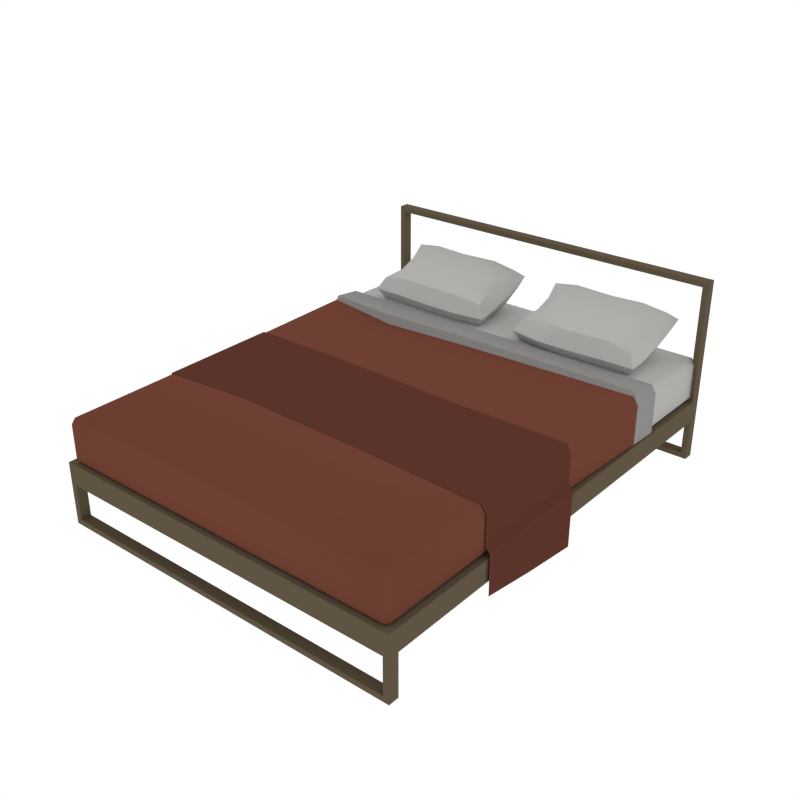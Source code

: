 # Source: Bed_King_0.blend  (saved by Blender 3.6.13; exported with 4.5.12 LTS)
import bpy
from mathutils import Matrix  # noqa: F401  (used for matrix-valued properties, if any)

bpy.ops.wm.read_factory_settings(use_empty=True)
scene = bpy.context.scene
scene.name = 'Scene'

# ---- collections
col_bed_0 = bpy.data.collections.new('Bed_0'); scene.collection.children.link(col_bed_0)

# ---- materials (node trees are filled in below, after node groups)
mat_white = bpy.data.materials.new('White')
mat_white.alpha_threshold = 0.0
mat_white.diffuse_color = (0.448, 0.4433, 0.4294, 1.0)
mat_white.roughness = 0.5
mat_red = bpy.data.materials.new('Red')
mat_red.alpha_threshold = 0.0
mat_red.diffuse_color = (0.1574, 0.05174, 0.03375, 1.0)
mat_red.roughness = 0.5
mat_wood = bpy.data.materials.new('Wood')
mat_wood.alpha_threshold = 0.0
mat_wood.diffuse_color = (0.1144, 0.08866, 0.05613, 1.0)
mat_wood.roughness = 0.5
mat_grey = bpy.data.materials.new('Grey')
mat_grey.alpha_threshold = 0.0
mat_grey.diffuse_color = (0.2598, 0.2571, 0.2492, 1.0)
mat_grey.roughness = 0.5
mat_darkred = bpy.data.materials.new('DarkRed')
mat_darkred.alpha_threshold = 0.0
mat_darkred.diffuse_color = (0.1025, 0.03488, 0.02317, 1.0)
mat_darkred.roughness = 0.5

# ---- node groups
ng_auto_smooth = bpy.data.node_groups.new('Auto Smooth', 'GeometryNodeTree')
_s = ng_auto_smooth.interface.new_socket(name='Geometry', in_out='OUTPUT', socket_type='NodeSocketGeometry')
_s = ng_auto_smooth.interface.new_socket(name='Geometry', in_out='INPUT', socket_type='NodeSocketGeometry')
_s = ng_auto_smooth.interface.new_socket(name='Angle', in_out='INPUT', socket_type='NodeSocketFloat')
_s.subtype = 'ANGLE'
_s.min_value = 0.0
_s.max_value = 3.142
ng_auto_smooth.is_modifier = True
_N = ng_auto_smooth.nodes; _L = ng_auto_smooth.links
n0 = _N.new('NodeGroupOutput'); n0.name = 'Group Output'; n0.location = (480, -100)
n1 = _N.new('NodeGroupInput'); n1.name = 'Group Input'; n1.location = (-420, -300)
n2 = _N.new('NodeGroupInput'); n2.name = 'Group Input.001'; n2.location = (-60, -100)
n3 = _N.new('GeometryNodeSetShadeSmooth'); n3.name = 'Set Shade Smooth'; n3.location = (120, -100)
n3.domain = 'EDGE'
n4 = _N.new('GeometryNodeSetShadeSmooth'); n4.name = 'Set Shade Smooth.001'; n4.location = (300, -100)
n5 = _N.new('GeometryNodeInputMeshEdgeAngle'); n5.name = 'Edge Angle'; n5.location = (-420, -220)
n6 = _N.new('GeometryNodeInputEdgeSmooth'); n6.name = 'Is Edge Smooth'; n6.location = (-60, -160)
n7 = _N.new('GeometryNodeInputShadeSmooth'); n7.name = 'Is Face Smooth'; n7.location = (-240, -340)
n8 = _N.new('FunctionNodeBooleanMath'); n8.name = 'Boolean Math'; n8.location = (-60, -220)
n9 = _N.new('FunctionNodeCompare'); n9.name = 'Compare'; n9.location = (-240, -180)
n9.operation = 'LESS_EQUAL'
_L.new(n5.outputs[0], n9.inputs[0])
_L.new(n4.outputs[0], n0.inputs[0])
_L.new(n1.outputs[1], n9.inputs[1])
_L.new(n9.outputs[0], n8.inputs[0])
_L.new(n7.outputs[0], n8.inputs[1])
_L.new(n2.outputs[0], n3.inputs[0])
_L.new(n6.outputs[0], n3.inputs[1])
_L.new(n3.outputs[0], n4.inputs[0])
_L.new(n8.outputs[0], n3.inputs[2])
n0.is_active_output = True

# ---- material node trees

# ---- world
world_world = bpy.data.worlds.new('World'); scene.world = world_world
world_world.color = (1.0, 1.0, 1.0)
world_world.use_sun_shadow = False
world_world.sun_shadow_jitter_overblur = 0.0
world_world.cycles.sampling_method = 'NONE'
world_world.cycles.sample_map_resolution = 256

# ---- meshes
me_cube_042 = bpy.data.meshes.new('Cube.042')
me_cube_042.from_pydata([(1.492, 0.003987, 0.4821), (1.492, 0.003987, 0.6655), (1.455, 0.003987, 0.7257), (-1.492, 0.003987, 0.4821), (-1.492, 0.003987, 0.6655), (-1.455, 0.003987, 0.7257), (0.5099, -0.009858, 0.7257), (-0.7563, 0.01821, 0.7257), (1.492, -0.9924, 0.4821), (1.455, -0.9924, 0.7142), (1.492, -0.9924, 0.6655), (0.5099, -0.9531, 0.7142), (-1.492, -0.9924, 0.4821), (-1.455, -0.9924, 0.7142), (-1.492, -0.9924, 0.6655), (-0.7353, -0.9298, 0.7142), (1.492, -0.4534, 0.6655), (0.5099, -0.4829, 0.7204), (-1.492, -0.4534, 0.6655), (1.492, -0.5002, 0.4821), (1.455, -0.4534, 0.7204), (-1.492, -0.5002, 0.4821), (-1.455, -0.4534, 0.7204), (-0.7353, -0.4534, 0.7204), (1.529, 0.003987, 0.4479), (-1.529, 0.003987, 0.4479), (1.529, -0.9924, 0.4479), (-1.529, -0.9924, 0.4479), (1.529, -0.5002, 0.4479), (-1.529, -0.5002, 0.4479), (1.532, -0.004017, 0.09431), (-1.532, -0.004017, 0.09431), (1.532, -0.9924, 0.1938), (-1.532, -0.9924, 0.1938), (1.532, -0.5062, 0.1388), (-1.532, -0.5062, 0.1388), (1.03, 1.721, 0.6942), (1.03, 1.603, 0.9546), (1.014, 1.229, 0.7717), (0.1903, 1.694, 0.8392), (1.275, 1.678, 0.8318), (0.4233, 1.915, 0.9377), (1.03, 1.915, 0.9377), (0.4233, 1.211, 0.7707), (0.4233, 1.603, 0.9546), (0.4233, 1.721, 0.6942), (1.03, 1.896, 0.8117), (0.2661, 1.738, 0.7415), (1.199, 1.722, 0.7341), (0.4233, 1.285, 0.6664), (1.03, 1.808, 1.007), (0.2661, 1.65, 0.9368), (1.199, 1.634, 0.9294), (0.4233, 1.276, 0.8804), (1.281, 1.233, 0.771), (0.1635, 1.259, 0.7723), (0.1581, 1.893, 0.9283), (1.299, 1.899, 0.9313), (0.4233, 1.896, 0.8117), (1.014, 1.303, 0.6673), (0.4233, 1.808, 1.007), (1.014, 1.294, 0.8814), (0.7554, 1.905, 0.9331), (0.7266, 1.211, 0.7707), (0.7266, 1.603, 0.9546), (0.7266, 1.721, 0.6942), (1.24, 1.883, 0.837), (0.217, 1.876, 0.8339), (1.222, 1.291, 0.6938), (0.2224, 1.316, 0.6951), (0.217, 1.811, 0.9786), (1.24, 1.817, 0.9816), (0.2224, 1.309, 0.8536), (1.222, 1.284, 0.8523), (0.7554, 1.886, 0.8072), (0.7266, 1.285, 0.6664), (0.7554, 1.798, 1.002), (0.7266, 1.276, 0.8804), (0.7266, 1.46, 0.6431), (0.7266, 1.449, 0.9171), (1.188, 1.455, 0.8829), (0.2598, 1.484, 0.8843), (1.188, 1.464, 0.6777), (0.2598, 1.492, 0.6792), (0.4233, 1.46, 0.6431), (0.4233, 1.449, 0.9171), (1.277, 1.442, 0.7795), (0.1867, 1.479, 0.7814), (1.027, 1.452, 0.9173), (1.027, 1.463, 0.6433), (-1.032, 1.753, 0.6942), (-1.032, 1.636, 0.9546), (-1.016, 1.261, 0.7717), (-0.174, 1.726, 0.8392), (-1.265, 1.71, 0.8318), (-0.4253, 1.948, 0.9377), (-1.032, 1.948, 0.9377), (-0.4253, 1.243, 0.7707), (-0.4253, 1.636, 0.9546), (-0.4253, 1.753, 0.6942), (-1.032, 1.928, 0.8117), (-0.2498, 1.77, 0.7415), (-1.189, 1.755, 0.7341), (-0.4253, 1.317, 0.6664), (-1.032, 1.84, 1.007), (-0.2498, 1.682, 0.9368), (-1.189, 1.666, 0.9294), (-0.4253, 1.308, 0.8804), (-1.283, 1.266, 0.771), (-0.1489, 1.277, 0.7723), (-0.1601, 1.925, 0.9283), (-1.301, 1.932, 0.9313), (-0.4253, 1.928, 0.8117), (-1.016, 1.335, 0.6673), (-0.4253, 1.84, 1.007), (-1.016, 1.326, 0.8814), (-0.7574, 1.938, 0.9331), (-0.7286, 1.243, 0.7707), (-0.7286, 1.636, 0.9546), (-0.7286, 1.753, 0.6942), (-1.242, 1.915, 0.837), (-0.219, 1.909, 0.8339), (-1.224, 1.323, 0.6938), (-0.21, 1.331, 0.6951), (-0.219, 1.843, 0.9786), (-1.242, 1.85, 0.9816), (-0.2097, 1.325, 0.8536), (-1.224, 1.317, 0.8523), (-0.7574, 1.919, 0.8072), (-0.7286, 1.317, 0.6664), (-0.7574, 1.83, 1.002), (-0.7286, 1.308, 0.8804), (-0.7286, 1.493, 0.6431), (-0.7286, 1.482, 0.9171), (-1.178, 1.488, 0.8829), (-0.2537, 1.498, 0.8843), (-1.178, 1.496, 0.6777), (-0.254, 1.506, 0.6792), (-0.4253, 1.493, 0.6431), (-0.4253, 1.482, 0.9171), (-1.267, 1.475, 0.7795), (-0.1804, 1.496, 0.7814), (-1.029, 1.485, 0.9173), (-1.029, 1.496, 0.6433), (1.48, -1.912, 0.4403), (1.443, -1.948, 0.4403), (1.443, -1.912, 0.4035), (1.48, -1.912, 0.663), (1.443, -1.912, 0.6998), (1.443, -1.948, 0.663), (1.443, 1.912, 0.4035), (1.443, 1.948, 0.4403), (1.48, 1.912, 0.4403), (1.443, 1.912, 0.6998), (1.48, 1.912, 0.663), (1.443, 1.948, 0.663), (1.443, 2.384e-07, 0.4035), (1.48, 2.384e-07, 0.4403), (1.48, 2.384e-07, 0.663), (1.443, 2.384e-07, 0.7216), (-1.48, -1.912, 0.4403), (-1.443, -1.948, 0.4403), (-1.443, -1.912, 0.4035), (-1.48, -1.912, 0.663), (-1.443, -1.912, 0.6998), (-1.443, -1.948, 0.663), (-1.443, 1.912, 0.4035), (-1.443, 1.948, 0.4403), (-1.48, 1.912, 0.4403), (-1.443, 1.912, 0.6998), (-1.48, 1.912, 0.663), (-1.443, 1.948, 0.663), (-1.443, 2.384e-07, 0.4035), (-1.48, 2.384e-07, 0.4403), (-1.48, 2.384e-07, 0.663), (-1.443, 2.384e-07, 0.7216), (0.0, -1.948, 0.4403), (0.0, -1.912, 0.4035), (0.0, -1.912, 0.6998), (0.0, -1.948, 0.663), (0.0, 1.912, 0.4035), (0.0, 1.948, 0.4403), (0.0, 1.948, 0.663), (0.0, 1.912, 0.6998), (0.0, 2.384e-07, 0.7216), (0.0, 2.384e-07, 0.4035), (1.443, 1.24, 0.4035), (1.48, 1.24, 0.663), (1.48, 1.24, 0.4403), (1.443, 1.24, 0.7075), (0.0, 1.24, 0.4035), (0.0, 1.24, 0.7075), (-1.443, 1.24, 0.4035), (-1.48, 1.24, 0.663), (-1.48, 1.24, 0.4403), (-1.443, 1.24, 0.7075), (1.508, 1.186, 0.4213), (1.47, 1.186, 0.733), (-1.508, 1.186, 0.4213), (-1.47, 1.186, 0.733), (1.47, 1.186, 0.3786), (1.508, 1.186, 0.6806), (0.0, 1.186, 0.3786), (0.0, 1.186, 0.733), (-1.47, 1.186, 0.3786), (-1.508, 1.186, 0.6806), (1.502, 0.9211, 0.4256), (1.464, 0.9211, 0.7304), (-1.502, 0.9211, 0.4256), (-1.464, 0.9211, 0.7304), (1.464, 0.9211, 0.3841), (1.502, 0.9211, 0.6767), (0.0, 0.9211, 0.3841), (-0.0508, 0.852, 0.7304), (-1.464, 0.9211, 0.3841), (-1.502, 0.9211, 0.6767), (1.465, 0.9614, 0.3833), (1.503, 0.9614, 0.6773), (0.0, 0.9614, 0.3833), (-0.0508, 0.8771, 0.7788), (-1.465, 0.9614, 0.3833), (-1.503, 0.9614, 0.6773), (1.503, 0.9614, 0.4249), (1.465, 0.9462, 0.7551), (-1.503, 0.9614, 0.4249), (-1.465, 0.9462, 0.7551), (-0.7294, -1.912, 0.4035), (-0.7294, -1.948, 0.663), (-0.7294, 1.948, 0.4403), (-0.7294, 1.912, 0.6998), (-0.7294, -1.948, 0.4403), (-0.7294, -1.912, 0.6998), (-0.7294, 1.912, 0.4035), (-0.7294, 1.948, 0.663), (-0.7294, 2.384e-07, 0.7216), (-0.7294, 2.384e-07, 0.4035), (-0.7294, 1.24, 0.4035), (-0.7294, 1.24, 0.7075), (-0.7432, 1.186, 0.733), (-0.7432, 1.186, 0.3786), (-0.7653, 0.7966, 0.7304), (-0.7401, 0.9211, 0.3841), (-0.7406, 0.9614, 0.3833), (-0.8218, 0.8217, 0.7876), (1.465, -1.976, -1.863e-09), (1.465, -1.976, 0.036), (1.465, -1.886, -1.863e-09), (1.465, -1.886, 0.036), (1.512, -1.886, 0.036), (1.512, -1.886, -1.863e-09), (1.512, -1.976, -1.863e-09), (1.512, -1.976, 0.036), (1.465, -1.976, 0.272), (1.465, -1.976, 0.4133), (1.465, -1.886, 0.272), (1.465, -1.886, 0.4133), (1.512, -1.886, 0.4133), (1.512, -1.886, 0.272), (1.512, -1.976, 0.272), (1.512, -1.976, 0.4133), (-1.465, -1.976, -1.863e-09), (-1.465, -1.976, 0.036), (-1.465, -1.886, -1.863e-09), (-1.465, -1.886, 0.036), (0.0, -1.886, -1.863e-09), (0.0, -1.886, 0.036), (0.0, -1.976, -1.863e-09), (0.0, -1.976, 0.036), (-1.512, -1.886, 0.036), (-1.512, -1.886, -1.863e-09), (-1.512, -1.976, -1.863e-09), (-1.512, -1.976, 0.036), (-1.465, -1.976, 0.272), (-1.465, -1.976, 0.4133), (-1.465, -1.886, 0.272), (-1.465, -1.886, 0.4133), (0.0, -1.886, 0.272), (0.0, -1.886, 0.4133), (0.0, -1.976, 0.272), (0.0, -1.976, 0.4133), (-1.512, -1.886, 0.4133), (-1.512, -1.886, 0.272), (-1.512, -1.976, 0.272), (-1.512, -1.976, 0.4133), (1.465, 1.976, -1.863e-09), (1.465, 1.976, 0.036), (1.465, 1.886, -1.863e-09), (1.465, 1.886, 0.036), (1.512, 1.886, 0.036), (1.512, 1.886, -1.863e-09), (1.512, 1.976, -1.863e-09), (1.512, 1.976, 0.036), (1.465, 1.976, 0.272), (1.465, 1.976, 0.4133), (1.465, 1.886, 0.272), (1.465, 1.886, 0.4133), (1.512, 1.886, 0.4133), (1.512, 1.886, 0.272), (1.512, 1.976, 0.272), (1.512, 1.976, 0.4133), (1.465, 2.384e-07, 0.4133), (1.465, 2.384e-07, 0.272), (1.512, 2.384e-07, 0.4133), (1.512, 2.384e-07, 0.272), (-1.465, 1.976, -1.863e-09), (-1.465, 1.976, 0.036), (-1.465, 1.886, -1.863e-09), (-1.465, 1.886, 0.036), (0.0, 1.886, -1.863e-09), (0.0, 1.886, 0.036), (0.0, 1.976, -1.863e-09), (0.0, 1.976, 0.036), (-1.512, 1.886, 0.036), (-1.512, 1.886, -1.863e-09), (-1.512, 1.976, -1.863e-09), (-1.512, 1.976, 0.036), (-1.465, 1.976, 0.272), (-1.465, 1.976, 0.4133), (-1.465, 1.886, 0.272), (-1.465, 1.886, 0.4133), (0.0, 1.886, 0.272), (0.0, 1.886, 0.4133), (0.0, 1.976, 0.272), (0.0, 1.976, 0.4133), (-1.512, 1.886, 0.4133), (-1.512, 1.886, 0.272), (-1.512, 1.976, 0.272), (-1.512, 1.976, 0.4133), (0.0, 2.384e-07, 0.4133), (-1.465, 2.384e-07, 0.4133), (-1.465, 2.384e-07, 0.272), (0.0, 2.384e-07, 0.272), (-1.512, 2.384e-07, 0.4133), (-1.512, 2.384e-07, 0.272), (1.465, 1.976, 1.215), (1.465, 1.976, 1.179), (1.465, 1.886, 1.215), (1.465, 1.886, 1.179), (1.512, 1.886, 1.179), (1.512, 1.886, 1.215), (1.512, 1.976, 1.215), (1.512, 1.976, 1.179), (-1.465, 1.976, 1.215), (-1.465, 1.976, 1.179), (-1.465, 1.886, 1.215), (-1.465, 1.886, 1.179), (0.0, 1.886, 1.215), (0.0, 1.886, 1.179), (0.0, 1.976, 1.215), (0.0, 1.976, 1.179), (-1.512, 1.886, 1.179), (-1.512, 1.886, 1.215), (-1.512, 1.976, 1.215), (-1.512, 1.976, 1.179)], [], [(16, 1, 2, 20), (17, 20, 2, 6), (18, 22, 5, 4), (23, 7, 5, 22), (17, 6, 7, 23), (21, 12, 14, 18), (19, 16, 10, 8), (0, 1, 16, 19), (3, 21, 18, 4), (11, 17, 23, 15), (15, 23, 22, 13), (14, 13, 22, 18), (11, 9, 20, 17), (10, 16, 20, 9), (21, 3, 25, 29), (0, 19, 28, 24), (12, 21, 29, 27), (19, 8, 26, 28), (29, 25, 31, 35), (27, 29, 35, 33), (24, 28, 34, 30), (28, 26, 32, 34), (89, 59, 75, 78), (36, 65, 74, 46), (36, 46, 66, 48), (89, 82, 68, 59), (88, 79, 77, 61), (88, 61, 73, 80), (37, 52, 71, 50), (37, 50, 76, 64), (38, 63, 75, 59), (38, 59, 68, 54), (38, 54, 73, 61), (38, 61, 77, 63), (39, 56, 67, 47), (87, 83, 69, 55), (87, 55, 72, 81), (39, 51, 70, 56), (86, 54, 68, 82), (40, 48, 66, 57), (40, 57, 71, 52), (86, 80, 73, 54), (41, 62, 74, 58), (41, 58, 67, 56), (41, 56, 70, 60), (41, 60, 76, 62), (42, 57, 66, 46), (42, 46, 74, 62), (42, 62, 76, 50), (42, 50, 71, 57), (43, 55, 69, 49), (43, 49, 75, 63), (43, 63, 77, 53), (43, 53, 72, 55), (85, 81, 72, 53), (85, 53, 77, 79), (44, 64, 76, 60), (44, 60, 70, 51), (84, 49, 69, 83), (45, 47, 67, 58), (45, 58, 74, 65), (84, 78, 75, 49), (36, 48, 82, 89), (36, 89, 78, 65), (37, 64, 79, 88), (37, 88, 80, 52), (39, 87, 81, 51), (39, 47, 83, 87), (40, 86, 82, 48), (40, 52, 80, 86), (44, 85, 79, 64), (44, 51, 81, 85), (45, 84, 83, 47), (45, 65, 78, 84), (143, 132, 129, 113), (90, 100, 128, 119), (90, 102, 120, 100), (143, 113, 122, 136), (142, 115, 131, 133), (142, 134, 127, 115), (91, 104, 125, 106), (91, 118, 130, 104), (92, 113, 129, 117), (92, 108, 122, 113), (92, 115, 127, 108), (92, 117, 131, 115), (93, 101, 121, 110), (141, 109, 123, 137), (141, 135, 126, 109), (93, 110, 124, 105), (140, 136, 122, 108), (94, 111, 120, 102), (94, 106, 125, 111), (140, 108, 127, 134), (95, 112, 128, 116), (95, 110, 121, 112), (95, 114, 124, 110), (95, 116, 130, 114), (96, 100, 120, 111), (96, 116, 128, 100), (96, 104, 130, 116), (96, 111, 125, 104), (97, 103, 123, 109), (97, 117, 129, 103), (97, 107, 131, 117), (97, 109, 126, 107), (139, 107, 126, 135), (139, 133, 131, 107), (98, 114, 130, 118), (98, 105, 124, 114), (138, 137, 123, 103), (99, 112, 121, 101), (99, 119, 128, 112), (138, 103, 129, 132), (90, 143, 136, 102), (90, 119, 132, 143), (91, 142, 133, 118), (91, 106, 134, 142), (93, 105, 135, 141), (93, 141, 137, 101), (94, 102, 136, 140), (94, 140, 134, 106), (98, 118, 133, 139), (98, 139, 135, 105), (99, 101, 137, 138), (99, 138, 132, 119), (191, 189, 153, 183), (144, 145, 146), (147, 148, 149), (150, 151, 152), (153, 154, 155), (149, 145, 144, 147), (186, 150, 152, 188), (187, 154, 153, 189), (154, 152, 151, 155), (206, 211, 158, 157), (157, 158, 147, 144), (147, 158, 159, 148), (146, 156, 157, 144), (210, 156, 185, 212), (155, 182, 183, 153), (150, 180, 181, 151), (148, 178, 179, 149), (145, 176, 177, 146), (151, 181, 182, 155), (149, 179, 176, 145), (178, 148, 159, 184), (237, 229, 169, 195), (160, 162, 161), (163, 165, 164), (166, 168, 167), (169, 171, 170), (165, 163, 160, 161), (192, 194, 168, 166), (193, 195, 169, 170), (170, 171, 167, 168), (156, 146, 177, 185), (208, 173, 174, 215), (173, 160, 163, 174), (163, 164, 175, 174), (162, 160, 173, 172), (241, 212, 185, 235), (233, 229, 183, 182), (232, 228, 181, 180), (231, 227, 179, 178), (230, 226, 177, 176), (228, 233, 182, 181), (227, 230, 176, 179), (231, 234, 175, 164), (232, 180, 190, 236), (168, 194, 193, 170), (205, 199, 195, 193), (204, 198, 194, 192), (238, 237, 195, 199), (150, 186, 190, 180), (152, 154, 187, 188), (201, 187, 189, 197), (200, 186, 188, 196), (203, 197, 189, 191), (219, 223, 197, 203), (216, 200, 196, 222), (217, 201, 197, 223), (243, 238, 199, 225), (220, 224, 198, 204), (221, 225, 199, 205), (236, 190, 202, 239), (194, 198, 205, 193), (186, 200, 202, 190), (188, 187, 201, 196), (174, 175, 209, 215), (172, 173, 208, 214), (234, 240, 209, 175), (158, 211, 207, 159), (156, 210, 206, 157), (184, 159, 207, 213), (242, 218, 212, 241), (224, 208, 215, 221), (216, 210, 212, 218), (222, 217, 211, 206), (196, 201, 217, 222), (200, 216, 218, 202), (198, 224, 221, 205), (239, 202, 218, 242), (215, 209, 225, 221), (214, 208, 224, 220), (240, 243, 225, 209), (211, 217, 223, 207), (210, 216, 222, 206), (213, 207, 223, 219), (213, 219, 243, 240), (204, 239, 242, 220), (220, 242, 241, 214), (184, 213, 240, 234), (192, 236, 239, 204), (219, 203, 238, 243), (203, 191, 237, 238), (166, 232, 236, 192), (235, 185, 177, 226), (165, 161, 230, 227), (167, 171, 233, 228), (161, 162, 226, 230), (164, 165, 227, 231), (166, 167, 228, 232), (171, 169, 229, 233), (214, 241, 235, 172), (172, 235, 226, 162), (191, 183, 229, 237), (178, 184, 234, 231), (264, 265, 247, 246), (245, 244, 250, 251), (264, 246, 244, 266), (247, 265, 267, 245), (244, 245, 267, 266), (249, 248, 251, 250), (244, 246, 249, 250), (246, 247, 248, 249), (254, 276, 331, 301), (253, 252, 258, 259), (276, 254, 252, 278), (255, 277, 279, 253), (252, 253, 279, 278), (257, 256, 259, 258), (255, 253, 259, 256), (255, 256, 302, 300), (247, 245, 252, 254), (248, 257, 258, 251), (248, 247, 254, 257), (251, 258, 252, 245), (277, 255, 300, 328), (257, 254, 301, 303), (256, 257, 303, 302), (264, 262, 263, 265), (261, 271, 270, 260), (264, 266, 260, 262), (263, 261, 267, 265), (260, 266, 267, 261), (269, 270, 271, 268), (260, 270, 269, 262), (262, 269, 268, 263), (274, 330, 331, 276), (273, 283, 282, 272), (276, 278, 272, 274), (275, 273, 279, 277), (272, 278, 279, 273), (281, 282, 283, 280), (275, 280, 283, 273), (275, 329, 332, 280), (263, 274, 272, 261), (268, 271, 282, 281), (268, 281, 274, 263), (271, 261, 272, 282), (277, 328, 329, 275), (281, 333, 330, 274), (280, 332, 333, 281), (308, 286, 287, 309), (285, 291, 290, 284), (308, 310, 284, 286), (287, 285, 311, 309), (284, 310, 311, 285), (289, 290, 291, 288), (284, 290, 289, 286), (286, 289, 288, 287), (294, 301, 331, 320), (293, 299, 298, 292), (320, 322, 292, 294), (295, 293, 323, 321), (292, 322, 323, 293), (297, 298, 299, 296), (327, 353, 343, 317), (295, 300, 302, 296), (287, 294, 292, 285), (288, 291, 298, 297), (288, 297, 294, 287), (291, 285, 292, 298), (321, 328, 300, 295), (297, 303, 301, 294), (296, 302, 303, 297), (308, 309, 307, 306), (305, 304, 314, 315), (308, 306, 304, 310), (307, 309, 311, 305), (304, 305, 311, 310), (313, 312, 315, 314), (304, 306, 313, 314), (306, 307, 312, 313), (318, 320, 331, 330), (317, 316, 326, 327), (320, 318, 316, 322), (319, 321, 323, 317), (316, 317, 323, 322), (325, 324, 327, 326), (350, 353, 327, 324), (319, 324, 332, 329), (307, 305, 316, 318), (312, 325, 326, 315), (312, 307, 318, 325), (315, 326, 316, 305), (321, 319, 329, 328), (325, 318, 330, 333), (324, 325, 333, 332), (346, 347, 337, 336), (335, 334, 340, 341), (346, 336, 334, 348), (337, 347, 349, 335), (334, 335, 349, 348), (339, 338, 341, 340), (334, 336, 339, 340), (336, 337, 338, 339), (296, 299, 341, 338), (299, 293, 335, 341), (345, 319, 317, 343), (296, 338, 337, 295), (346, 344, 345, 347), (343, 353, 352, 342), (346, 348, 342, 344), (345, 343, 349, 347), (342, 348, 349, 343), (351, 352, 353, 350), (342, 352, 351, 344), (344, 351, 350, 345), (324, 319, 345, 350), (295, 337, 335, 293)])
me_cube_042.polygons.foreach_set('use_smooth', [1, 1, 1, 1, 1, 1, 1, 1, 1, 1, 1, 1, 1, 1, 1, 1, 1, 1, 1, 1, 1, 1, 1, 1, 1, 1, 1, 1, 1, 1, 1, 1, 1, 1, 1, 1, 1, 1, 1, 1, 1, 1, 1, 1, 1, 1, 1, 1, 1, 1, 1, 1, 1, 1, 1, 1, 1, 1, 1, 1, 1, 1, 1, 1, 1, 1, 1, 1, 1, 1, 1, 1, 1, 1, 1, 1, 1, 1, 1, 1, 1, 1, 1, 1, 1, 1, 1, 1, 1, 1, 1, 1, 1, 1, 1, 1, 1, 1, 1, 1, 1, 1, 1, 1, 1, 1, 1, 1, 1, 1, 1, 1, 1, 1, 1, 1, 1, 1, 1, 1, 1, 1, 1, 1, 1, 1, 1, 1, 1, 1, 1, 1, 1, 1, 1, 1, 1, 1, 1, 1, 1, 1, 1, 1, 1, 1, 1, 1, 1, 1, 1, 1, 1, 1, 1, 1, 1, 1, 1, 1, 1, 1, 1, 1, 1, 1, 1, 1, 1, 1, 1, 1, 1, 1, 1, 1, 1, 1, 1, 1, 1, 1, 1, 1, 1, 1, 1, 1, 1, 1, 1, 1, 1, 1, 1, 1, 1, 1, 1, 1, 1, 1, 1, 1, 1, 1, 1, 1, 1, 1, 1, 1, 1, 1, 1, 1, 1, 1, 1, 1, 1, 1, 1, 1, 1, 1, 1, 1, 0, 0, 0, 0, 0, 0, 0, 0, 0, 0, 0, 0, 0, 0, 0, 0, 0, 0, 0, 0, 0, 0, 0, 0, 0, 0, 0, 0, 0, 0, 0, 0, 0, 0, 0, 0, 0, 0, 0, 0, 0, 0, 0, 0, 0, 0, 0, 0, 0, 0, 0, 0, 0, 0, 0, 0, 0, 0, 0, 0, 0, 0, 0, 0, 0, 0, 0, 0, 0, 0, 0, 0, 0, 0, 0, 0, 0, 0, 0, 0, 0, 0, 0, 0, 0, 0, 0, 0, 0, 0, 0, 0, 0, 0, 0, 0, 0, 0, 0, 0, 0, 0, 0, 0, 0, 0, 0, 0, 0, 0, 0, 0, 0, 0])
me_cube_042.polygons.foreach_set('material_index', [4, 4, 4, 4, 4, 4, 4, 4, 4, 4, 4, 4, 4, 4, 4, 4, 4, 4, 4, 4, 4, 4, 0, 0, 0, 0, 0, 0, 0, 0, 0, 0, 0, 0, 0, 0, 0, 0, 0, 0, 0, 0, 0, 0, 0, 0, 0, 0, 0, 0, 0, 0, 0, 0, 0, 0, 0, 0, 0, 0, 0, 0, 0, 0, 0, 0, 0, 0, 0, 0, 0, 0, 0, 0, 0, 0, 0, 0, 0, 0, 0, 0, 0, 0, 0, 0, 0, 0, 0, 0, 0, 0, 0, 0, 0, 0, 0, 0, 0, 0, 0, 0, 0, 0, 0, 0, 0, 0, 0, 0, 0, 0, 0, 0, 0, 0, 0, 0, 0, 0, 0, 0, 0, 0, 0, 0, 0, 1, 1, 0, 0, 1, 0, 0, 0, 1, 1, 1, 1, 1, 0, 0, 1, 1, 0, 1, 1, 0, 1, 1, 0, 0, 1, 0, 0, 0, 1, 1, 1, 1, 1, 1, 0, 0, 1, 1, 0, 1, 1, 0, 0, 3, 3, 3, 0, 0, 3, 3, 3, 3, 3, 3, 3, 3, 3, 3, 3, 3, 3, 1, 1, 1, 1, 1, 1, 3, 3, 3, 3, 3, 3, 3, 3, 3, 3, 3, 3, 3, 3, 3, 3, 3, 1, 3, 3, 3, 0, 1, 1, 0, 1, 1, 0, 0, 1, 1, 0, 1, 2, 2, 2, 2, 2, 2, 2, 2, 2, 2, 2, 2, 2, 2, 2, 2, 2, 2, 2, 2, 2, 2, 2, 2, 2, 2, 2, 2, 2, 2, 2, 2, 2, 2, 2, 2, 2, 2, 2, 2, 2, 2, 2, 2, 2, 2, 2, 2, 2, 2, 2, 2, 2, 2, 2, 2, 2, 2, 2, 2, 2, 2, 2, 2, 2, 2, 2, 2, 2, 2, 2, 2, 2, 2, 2, 2, 2, 2, 2, 2, 2, 2, 2, 2, 2, 2, 2, 2, 2, 2, 2, 2, 2, 2, 2, 2, 2, 2, 2, 2, 2, 2, 2, 2, 2, 2, 2, 2, 2, 2, 2, 2, 2, 2])
me_cube_042.materials.append(mat_white)
me_cube_042.materials.append(mat_red)
me_cube_042.materials.append(mat_wood)
me_cube_042.materials.append(mat_grey)
me_cube_042.materials.append(mat_darkred)
me_cube_042.use_remesh_preserve_volume = False
me_cube_042.use_remesh_preserve_attributes = False
me_cube_042.use_mirror_vertex_groups = False
me_cube_042.update()

# ---- objects
ob_bed_king = bpy.data.objects.new('Bed_King', me_cube_042)

# ---- transforms, parenting, visibility, modifiers, constraints
ob_bed_king.location = (0.0, 0.0, 0.0)
ob_bed_king.scale = (0.5222, 0.506, 0.6587)
ob_bed_king.lineart.crease_threshold = 0.0
_m = ob_bed_king.modifiers.new('Auto Smooth', 'NODES')
_m.node_group = ng_auto_smooth
_gi = [s.identifier for s in ng_auto_smooth.interface.items_tree if s.item_type == 'SOCKET' and s.in_out == 'INPUT']
_m[_gi[1]] = 0.8063  # Angle

# ---- collection membership
col_bed_0.objects.link(ob_bed_king)

# ---- scene / render settings (as saved in the file)
scene.frame_start = 1; scene.frame_end = 250; scene.frame_set(0)
scene.render.engine = 'CYCLES'
scene.render.resolution_x = 1000
scene.render.resolution_y = 1000
scene.render.dither_intensity = 0.0
scene.cycles.samples = 200
scene.cycles.sampling_pattern = 'TABULATED_SOBOL'
scene.cycles.light_sampling_threshold = 0.0
scene.cycles.use_adaptive_sampling = False
scene.cycles.use_light_tree = False
scene.cycles.caustics_reflective = False
scene.cycles.caustics_refractive = False
scene.cycles.blur_glossy = 0.0
scene.cycles.max_bounces = 2
scene.cycles.pixel_filter_type = 'GAUSSIAN'
scene.cycles.sample_clamp_indirect = 0.0
scene.view_settings.view_transform = 'Standard'
bpy.context.view_layer.update()

# ---- added for rendering (the .blend has no active camera): camera
cam_auto = bpy.data.cameras.new('AutoCamera')
cam_auto.lens = 50.0
cam_auto.sensor_width = 36.0
cam_auto.clip_end = 1000.0
ob_auto_camera = bpy.data.objects.new('AutoCamera', cam_auto)
scene.collection.objects.link(ob_auto_camera)
ob_auto_camera.location = (2.48264, -2.97917, 2.38611)
ob_auto_camera.rotation_euler = (1.09748, -7.21219e-08, 0.694738)
scene.camera = ob_auto_camera
bpy.context.view_layer.update()

